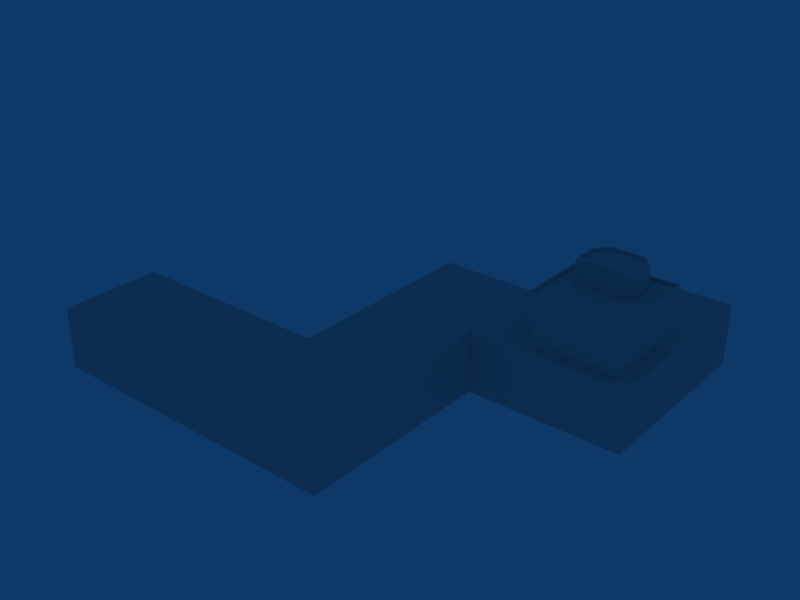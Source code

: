 # Source: ebfs_building_ref_048.blend  (saved by Blender 2.79.0; exported with 4.5.12 LTS)
import bpy
from mathutils import Matrix  # noqa: F401  (used for matrix-valued properties, if any)

bpy.ops.wm.read_factory_settings(use_empty=True)
scene = bpy.context.scene
scene.name = 'Scene'

# ---- collections
col_collection_1 = bpy.data.collections.new('Collection 1'); scene.collection.children.link(col_collection_1)

# ---- materials (node trees are filled in below, after node groups)
mat_material = bpy.data.materials.new('Material')
mat_material.alpha_threshold = 0.0
mat_material.roughness = 0.5

# ---- material node trees

# ---- world
world_world = bpy.data.worlds.new('World'); scene.world = world_world
world_world.color = (0.05656, 0.2208, 0.4)
world_world.use_sun_shadow = False
world_world.sun_shadow_jitter_overblur = 0.0
world_world.cycles.sampling_method = 'NONE'
world_world.cycles.sample_map_resolution = 256

# ---- meshes
me_cube_003 = bpy.data.meshes.new('Cube.003')
me_cube_003.from_pydata([(2.16, 2.5, -1.0), (3.6, -2.5, -1.0), (-3.6, -2.5, -1.0), (-2.16, 2.5, -1.0), (2.16, 2.5, 2.0), (3.6, -2.5, 2.0), (-3.6, -2.5, 2.0), (-2.16, 2.5, 2.0), (1.974, 2.191, 2.0), (-1.974, 2.191, 2.0), (-3.289, -2.191, 2.0), (3.289, -2.191, 2.0), (3.289, -2.191, 1.7), (1.974, 2.191, 1.7), (-3.289, -2.191, 1.7), (-1.974, 2.191, 1.7), (3.6, 0.75, -1.0), (-3.6, 0.75, -1.0), (3.6, 0.75, 2.0), (-3.6, 0.75, 2.0), (-3.289, 0.6573, 2.0), (3.289, 0.6573, 2.0), (3.289, 0.6573, 1.7), (-3.289, 0.6573, 1.7)], [], [(1, 5, 6, 2), (4, 0, 3, 7), (4, 7, 9, 8), (6, 5, 11, 10), (10, 11, 12, 14), (8, 9, 15, 13), (16, 0, 4, 18), (18, 5, 1, 16), (6, 19, 17, 2), (19, 7, 3, 17), (7, 19, 20, 9), (19, 6, 10, 20), (5, 18, 21, 11), (18, 4, 8, 21), (11, 21, 22, 12), (21, 8, 13, 22), (9, 20, 23, 15), (20, 10, 14, 23), (15, 23, 22, 13), (23, 14, 12, 22)])
_uv = me_cube_003.uv_layers.new(name='UVTex')
_uv.uv.foreach_set('vector', [0.5625, 0.0625, 0.9375, 0.0625, 0.9375, 0.4375, 0.5625, 0.4375, 0.9375, 0.4688, 0.9375, 0.8438, 0.5625, 0.8438, 0.5625, 0.4688, 0.5625, 0.0625, 0.9375, 0.0625, 0.9375, 0.4375, 0.5625, 0.4375, 0.5625, 0.0625, 0.9375, 0.0625, 0.9375, 0.4375, 0.5625, 0.4375, 0.5625, 0.0625, 0.9375, 0.0625, 0.9375, 0.4375, 0.5625, 0.4375, 0.5625, 0.0625, 0.9375, 0.0625, 0.9375, 0.4375, 0.5625, 0.4375, 0.9375, 0.8438, 0.5625, 0.8438, 0.5625, 0.4688, 0.9375, 0.4688, 0.5625, 0.4688, 0.9375, 0.4688, 0.9375, 0.8438, 0.5625, 0.8438, 0.5625, 0.4688, 0.9375, 0.4688, 0.9375, 0.8438, 0.5625, 0.8438, 0.5625, 0.4688, 0.9375, 0.4688, 0.9375, 0.8438, 0.5625, 0.8438, 0.5625, 0.0625, 0.9375, 0.0625, 0.9375, 0.4375, 0.5625, 0.4375, 0.5625, 0.0625, 0.9375, 0.0625, 0.9375, 0.4375, 0.5625, 0.4375, 0.5625, 0.0625, 0.9375, 0.0625, 0.9375, 0.4375, 0.5625, 0.4375, 0.5625, 0.0625, 0.9375, 0.0625, 0.9375, 0.4375, 0.5625, 0.4375, 0.5625, 0.0625, 0.9375, 0.0625, 0.9375, 0.4375, 0.5625, 0.4375, 0.5625, 0.0625, 0.9375, 0.0625, 0.9375, 0.4375, 0.5625, 0.4375, 0.5625, 0.0625, 0.9375, 0.0625, 0.9375, 0.4375, 0.5625, 0.4375, 0.5625, 0.0625, 0.9375, 0.0625, 0.9375, 0.4375, 0.5625, 0.4375, 0.0625, 0.5625, 0.4375, 0.5625, 0.4375, 0.9375, 0.0625, 0.9375, 0.0625, 0.5625, 0.4375, 0.5625, 0.4375, 0.9375, 0.0625, 0.9375])
me_cube_003.use_remesh_preserve_volume = False
me_cube_003.use_remesh_preserve_attributes = False
me_cube_003.use_mirror_vertex_groups = False
me_cube_003.update()
me_cube_002 = bpy.data.meshes.new('Cube.002')
me_cube_002.from_pydata([(5.18, 5.18, -3.569), (5.18, -5.18, -3.569), (-5.18, -5.18, -3.569), (-5.18, 5.18, -3.569), (5.949, 5.949, 3.569), (5.949, -5.949, 3.569), (-5.949, -5.949, 3.569), (-5.949, 5.949, 3.569), (5.638, 5.638, 3.569), (-5.638, 5.638, 3.569), (-5.638, -5.638, 3.569), (5.638, -5.638, 3.569), (5.638, 5.638, 3.269), (5.638, -5.638, 3.269), (-5.638, -5.638, 3.269), (-5.638, 5.638, 3.269), (5.949, -5.949, 3.07), (5.949, 5.949, 3.07), (-5.949, -5.949, 3.07), (-5.949, 5.949, 3.07), (5.18, -5.18, -3.071), (5.18, 5.18, -3.071), (-5.18, -5.18, -3.071), (-5.18, 5.18, -3.071)], [], [(0, 1, 2, 3), (4, 7, 9, 8), (7, 6, 10, 9), (6, 5, 11, 10), (5, 4, 8, 11), (11, 8, 12, 13), (10, 11, 13, 14), (9, 10, 14, 15), (8, 9, 15, 12), (12, 15, 14, 13), (17, 4, 5, 16), (16, 5, 6, 18), (18, 6, 7, 19), (4, 17, 19, 7), (0, 21, 20, 1), (21, 17, 16, 20), (1, 20, 22, 2), (20, 16, 18, 22), (2, 22, 23, 3), (22, 18, 19, 23), (17, 21, 23, 19), (21, 0, 3, 23)])
_uv = me_cube_002.uv_layers.new(name='UVTex')
_uv.uv.foreach_set('vector', [0.5625, 0.0625, 0.9375, 0.0625, 0.9375, 0.4375, 0.5625, 0.4375, 0.5625, 0.0625, 0.9375, 0.0625, 0.9375, 0.4375, 0.5625, 0.4375, 0.5625, 0.0625, 0.9375, 0.0625, 0.9375, 0.4375, 0.5625, 0.4375, 0.5625, 0.0625, 0.9375, 0.0625, 0.9375, 0.4375, 0.5625, 0.4375, 0.5625, 0.0625, 0.9375, 0.0625, 0.9375, 0.4375, 0.5625, 0.4375, 0.5625, 0.0625, 0.9375, 0.0625, 0.9375, 0.4375, 0.5625, 0.4375, 0.5625, 0.0625, 0.9375, 0.0625, 0.9375, 0.4375, 0.5625, 0.4375, 0.5625, 0.0625, 0.9375, 0.0625, 0.9375, 0.4375, 0.5625, 0.4375, 0.5625, 0.0625, 0.9375, 0.0625, 0.9375, 0.4375, 0.5625, 0.4375, 0.0625, 0.5625, 0.4375, 0.5625, 0.4375, 0.9375, 0.0625, 0.9375, 0.5625, 0.0625, 0.9375, 0.0625, 0.9375, 0.4375, 0.5625, 0.4375, 0.5625, 0.0625, 0.9375, 0.0625, 0.9375, 0.4375, 0.5625, 0.4375, 0.5625, 0.0625, 0.9375, 0.0625, 0.9375, 0.4375, 0.5625, 0.4375, 0.5625, 0.0625, 0.9375, 0.0625, 0.9375, 0.4375, 0.5625, 0.4375, 0.5625, 0.0625, 0.9375, 0.0625, 0.9375, 0.4375, 0.5625, 0.4375, 0.5625, 1.0, 0.5625, 0.5, 0.9375, 0.5, 0.9375, 1.0, 0.5625, 0.0625, 0.9375, 0.0625, 0.9375, 0.4375, 0.5625, 0.4375, 0.5625, 1.0, 0.5625, 0.5, 0.9375, 0.5, 0.9375, 1.0, 0.5625, 0.0625, 0.9375, 0.0625, 0.9375, 0.4375, 0.5625, 0.4375, 0.5625, 1.0, 0.5625, 0.5, 0.9375, 0.5, 0.9375, 1.0, 0.5625, 1.0, 0.5625, 0.5, 0.9375, 0.5, 0.9375, 1.0, 0.5625, 0.0625, 0.9375, 0.0625, 0.9375, 0.4375, 0.5625, 0.4375])
me_cube_002.use_remesh_preserve_volume = False
me_cube_002.use_remesh_preserve_attributes = False
me_cube_002.use_mirror_vertex_groups = False
me_cube_002.update()
me_cube_001 = bpy.data.meshes.new('Cube.001')
me_cube_001.from_pydata([(9.5, 6.5, -5.0), (9.5, -6.5, -5.0), (-9.5, -6.5, -5.0), (-9.5, 6.5, -5.0), (9.5, 6.5, 3.0), (9.5, -6.5, 3.0), (-9.5, -6.5, 3.0), (-9.5, 6.5, 3.0), (3.5, -6.5, -5.0), (3.5, 6.5, -5.0), (3.5, -6.5, 3.0), (3.5, 6.5, 3.0), (3.5, -32.5, 3.0), (3.5, -32.5, -5.0), (-9.5, -32.5, 3.0), (-9.5, -32.5, -5.0), (3.5, -19.5, 3.0), (3.5, -19.5, -5.0), (-9.5, -19.5, 3.0), (-9.5, -19.5, -5.0), (-36.5, -19.5, 3.0), (-36.5, -19.5, -5.0), (-36.5, -32.5, -5.0), (-36.5, -32.5, 3.0), (23.5, 6.5, -5.0), (23.5, 6.5, 3.0), (23.5, -6.5, -5.0), (23.5, -6.5, 3.0), (23.5, 18.5, -5.0), (9.5, 18.5, -5.0), (23.5, 18.5, 3.0), (9.5, 18.5, 3.0)], [], [(2, 6, 7, 3), (4, 11, 10, 5), (11, 7, 6, 10), (5, 10, 8, 1), (0, 9, 11, 4), (9, 3, 7, 11), (12, 14, 15, 13), (10, 16, 17, 8), (16, 12, 13, 17), (6, 18, 16, 10), (18, 14, 12, 16), (2, 19, 18, 6), (18, 19, 21, 20), (14, 18, 20, 23), (15, 14, 23, 22), (21, 22, 23, 20), (5, 1, 26, 27), (4, 5, 27, 25), (24, 25, 27, 26), (25, 24, 28, 30), (4, 25, 30, 31), (0, 4, 31, 29), (29, 31, 30, 28)])
_uv = me_cube_001.uv_layers.new(name='UVTex')
_uv.uv.foreach_set('vector', [0.0625, 0.5625, 0.4375, 0.5625, 0.4375, 0.9375, 0.0625, 0.9375, 0.0625, 0.0625, 0.4375, 0.0625, 0.4375, 0.4375, 0.0625, 0.4375, 0.0625, 0.0625, 0.4375, 0.0625, 0.4375, 0.4375, 0.0625, 0.4375, 0.0625, 0.5625, 0.4375, 0.5625, 0.4375, 0.9375, 0.0625, 0.9375, 0.0625, 0.5625, 0.4375, 0.5625, 0.4375, 0.9375, 0.0625, 0.9375, 0.0625, 0.5625, 0.4375, 0.5625, 0.4375, 0.9375, 0.0625, 0.9375, 0.0625, 0.5625, 0.4375, 0.5625, 0.4375, 0.9375, 0.0625, 0.9375, 0.0625, 0.5625, 0.4375, 0.5625, 0.4375, 0.9375, 0.0625, 0.9375, 0.0625, 0.5625, 0.4375, 0.5625, 0.4375, 0.9375, 0.0625, 0.9375, 0.0625, 0.0625, 0.4375, 0.0625, 0.4375, 0.4375, 0.0625, 0.4375, 0.0625, 0.0625, 0.4375, 0.0625, 0.4375, 0.4375, 0.0625, 0.4375, 0.0625, 0.5625, 0.4375, 0.5625, 0.4375, 0.9375, 0.0625, 0.9375, 0.0625, 0.5625, 0.4375, 0.5625, 0.4375, 0.9375, 0.0625, 0.9375, 0.0625, 0.0625, 0.4375, 0.0625, 0.4375, 0.4375, 0.0625, 0.4375, 0.0625, 0.5625, 0.4375, 0.5625, 0.4375, 0.9375, 0.0625, 0.9375, 0.0625, 0.5625, 0.4375, 0.5625, 0.4375, 0.9375, 0.0625, 0.9375, 0.0625, 0.5625, 0.4375, 0.5625, 0.4375, 0.9375, 0.0625, 0.9375, 0.0625, 0.0625, 0.4375, 0.0625, 0.4375, 0.4375, 0.0625, 0.4375, 0.0625, 0.5625, 0.4375, 0.5625, 0.4375, 0.9375, 0.0625, 0.9375, 0.0625, 0.5625, 0.4375, 0.5625, 0.4375, 0.9375, 0.0625, 0.9375, 0.0625, 0.0625, 0.4375, 0.0625, 0.4375, 0.4375, 0.0625, 0.4375, 0.0625, 0.5625, 0.4375, 0.5625, 0.4375, 0.9375, 0.0625, 0.9375, 0.0625, 0.5625, 0.4375, 0.5625, 0.4375, 0.9375, 0.0625, 0.9375])
me_cube_001.materials.append(mat_material)
me_cube_001.use_remesh_preserve_volume = False
me_cube_001.use_remesh_preserve_attributes = False
me_cube_001.use_mirror_vertex_groups = False
me_cube_001.update()

# ---- objects
ob_cube_002 = bpy.data.objects.new('Cube.002', me_cube_003)
ob_cube_001 = bpy.data.objects.new('Cube.001', me_cube_002)
ob_cube = bpy.data.objects.new('Cube', me_cube_001)

# ---- transforms, parenting, visibility, modifiers, constraints
ob_cube_002.location = (16.5, 2.099, 15.84)
ob_cube_002.lock_rotations_4d = False
ob_cube_002.empty_display_type = 'ARROWS'
ob_cube_002.lineart.crease_threshold = 0.0
ob_cube_001.location = (16.5, -5.96e-06, 11.57)
ob_cube_001.lock_rotations_4d = False
ob_cube_001.empty_display_type = 'ARROWS'
ob_cube_001.lineart.crease_threshold = 0.0
ob_cube.location = (0.0, 0.0, 5.0)
ob_cube.lock_rotations_4d = False
ob_cube.empty_display_type = 'ARROWS'
ob_cube.lineart.crease_threshold = 0.0

# ---- collection membership
col_collection_1.objects.link(ob_cube_002)
col_collection_1.objects.link(ob_cube_001)
col_collection_1.objects.link(ob_cube)

# ---- scene / render settings (as saved in the file)
scene.frame_start = 1; scene.frame_end = 250; scene.frame_set(2)
scene.render.engine = 'BLENDER_EEVEE_NEXT'
scene.render.image_settings.file_format = 'JPEG'
scene.render.image_settings.color_mode = 'RGB'
scene.render.image_settings.compression = 90
scene.render.resolution_x = 800
scene.render.resolution_y = 600
scene.render.pixel_aspect_x = 100.0
scene.render.pixel_aspect_y = 100.0
scene.render.fps = 25
scene.render.dither_intensity = 0.0
scene.render.use_compositing = False
scene.render.use_sequencer = False
scene.render.bake_margin = 2
scene.render.bake_bias = 0.0
scene.render.use_stamp_time = False
scene.render.use_stamp_date = False
scene.render.use_stamp_frame = False
scene.render.use_stamp_camera = False
scene.render.use_stamp_scene = False
scene.render.use_stamp_filename = False
scene.render.use_stamp_render_time = False
scene.render.stamp_font_size = 0
scene.cycles.use_denoising = False
scene.cycles.samples = 10
scene.cycles.sampling_pattern = 'TABULATED_SOBOL'
scene.cycles.light_sampling_threshold = 0.0
scene.cycles.use_adaptive_sampling = False
scene.cycles.use_light_tree = False
scene.cycles.blur_glossy = 0.0
scene.cycles.volume_bounces = 1
scene.cycles.pixel_filter_type = 'GAUSSIAN'
scene.cycles.sample_clamp_indirect = 0.0
scene.view_settings.view_transform = 'Raw'
bpy.context.view_layer.update()

# ---- added for rendering (the .blend has no active camera): camera
cam_auto = bpy.data.cameras.new('AutoCamera')
cam_auto.lens = 50.0
cam_auto.sensor_width = 36.0
cam_auto.clip_end = 1311.05
ob_auto_camera = bpy.data.objects.new('AutoCamera', cam_auto)
scene.collection.objects.link(ob_auto_camera)
ob_auto_camera.location = (68.2042, -96.645, 68.6825)
ob_auto_camera.rotation_euler = (1.09748, -7.21219e-08, 0.694738)
scene.camera = ob_auto_camera
bpy.context.view_layer.update()
